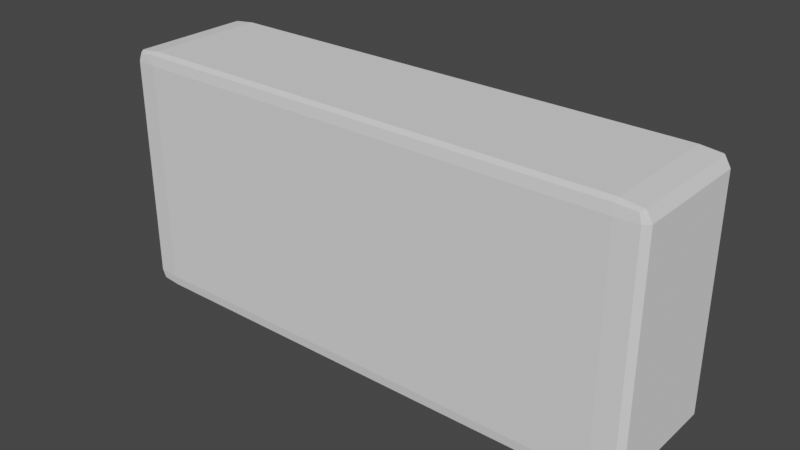 # Source: Zegar.blend  (saved by Blender 2.83.19; exported with 4.5.12 LTS)
import bpy
from mathutils import Matrix  # noqa: F401  (used for matrix-valued properties, if any)

bpy.ops.wm.read_factory_settings(use_empty=True)
scene = bpy.context.scene
scene.name = 'Scene'

# ---- collections
col_collection = bpy.data.collections.new('Collection'); scene.collection.children.link(col_collection)

# ---- world
world_world = bpy.data.worlds.new('World'); scene.world = world_world
world_world.use_nodes = True; world_world.node_tree.nodes.clear()
_N = world_world.node_tree.nodes; _L = world_world.node_tree.links
n0 = _N.new('ShaderNodeOutputWorld'); n0.name = 'World Output'; n0.location = (300, 300)
n1 = _N.new('ShaderNodeBackground'); n1.name = 'Background'; n1.location = (10, 300)
n1.inputs[0].default_value = (0.05088, 0.05088, 0.05088, 1.0)
_L.new(n1.outputs[0], n0.inputs[0])
n0.is_active_output = True
world_world.color = (0.05088, 0.05088, 0.05088)
world_world.use_sun_shadow = False
world_world.sun_shadow_jitter_overblur = 0.0

# ---- meshes
me_cube_002 = bpy.data.meshes.new('Cube.002')
me_cube_002.from_pydata([(-0.9, -0.9, -1.0), (-0.9, -1.0, -0.9), (-1.0, -0.9, -0.9), (-0.9, -0.9787, -0.9787), (-0.9685, -0.9685, -0.9685), (-0.9787, -0.9787, -0.9), (-0.9787, -0.9, -0.9787), (-0.9, -1.0, 0.9), (-0.9, -0.9, 1.0), (-1.0, -0.9, 0.9), (-0.9, -0.9787, 0.9787), (-0.9685, -0.9685, 0.9685), (-0.9787, -0.9, 0.9787), (-0.9787, -0.9787, 0.9), (-0.9, 0.9, -1.0), (-1.0, 0.9, -0.9), (-0.9, 1.0, -0.9), (-0.9787, 0.9, -0.9787), (-0.9685, 0.9685, -0.9685), (-0.9787, 0.9787, -0.9), (-0.9, 0.9787, -0.9787), (-0.9, 0.9, 1.0), (-0.9, 1.0, 0.9), (-1.0, 0.9, 0.9), (-0.9, 0.9787, 0.9787), (-0.9685, 0.9685, 0.9685), (-0.9787, 0.9787, 0.9), (-0.9787, 0.9, 0.9787), (0.9, -0.9, -1.0), (1.0, -0.9, -0.9), (0.9, -1.0, -0.9), (0.9787, -0.9, -0.9787), (0.9685, -0.9685, -0.9685), (0.9787, -0.9787, -0.9), (0.9, -0.9787, -0.9787), (0.9, -0.9, 1.0), (0.9, -1.0, 0.9), (1.0, -0.9, 0.9), (0.9, -0.9787, 0.9787), (0.9685, -0.9685, 0.9685), (0.9787, -0.9787, 0.9), (0.9787, -0.9, 0.9787), (0.9, 0.9, -1.0), (0.9, 1.0, -0.9), (1.0, 0.9, -0.9), (0.9, 0.9787, -0.9787), (0.9685, 0.9685, -0.9685), (0.9787, 0.9787, -0.9), (0.9787, 0.9, -0.9787), (0.9, 0.9, 1.0), (1.0, 0.9, 0.9), (0.9, 1.0, 0.9), (0.9787, 0.9, 0.9787), (0.9685, 0.9685, 0.9685), (0.9787, 0.9787, 0.9), (0.9, 0.9787, 0.9787)], [], [(30, 36, 7, 1), (44, 50, 37, 29), (49, 21, 8, 35), (2, 9, 23, 15), (16, 22, 51, 43), (0, 3, 4, 6), (1, 5, 4, 3), (2, 6, 4, 5), (7, 10, 11, 13), (8, 12, 11, 10), (9, 13, 11, 12), (14, 17, 18, 20), (15, 19, 18, 17), (16, 20, 18, 19), (21, 24, 25, 27), (22, 26, 25, 24), (23, 27, 25, 26), (28, 31, 32, 34), (29, 33, 32, 31), (30, 34, 32, 33), (35, 38, 39, 41), (36, 40, 39, 38), (37, 41, 39, 40), (42, 45, 46, 48), (43, 47, 46, 45), (44, 48, 46, 47), (49, 52, 53, 55), (50, 54, 53, 52), (51, 55, 53, 54), (14, 0, 6, 17), (17, 6, 2, 15), (1, 7, 13, 5), (5, 13, 9, 2), (8, 21, 27, 12), (12, 27, 23, 9), (22, 16, 19, 26), (26, 19, 15, 23), (42, 14, 20, 45), (45, 20, 16, 43), (21, 49, 55, 24), (24, 55, 51, 22), (50, 44, 47, 54), (54, 47, 43, 51), (28, 42, 48, 31), (31, 48, 44, 29), (49, 35, 41, 52), (52, 41, 37, 50), (36, 30, 33, 40), (40, 33, 29, 37), (0, 28, 34, 3), (3, 34, 30, 1), (35, 8, 10, 38), (38, 10, 7, 36), (14, 42, 28, 0)])
_uv = me_cube_002.uv_layers.new(name='UVMap')
_uv.uv.foreach_set('vector', [0.3875, 0.7625, 0.6125, 0.7625, 0.6125, 0.9875, 0.3875, 0.9875, 0.3875, 0.5125, 0.6125, 0.5125, 0.6125, 0.7375, 0.3875, 0.7375, 0.6375, 0.5125, 0.8625, 0.5125, 0.8625, 0.7375, 0.6375, 0.7375, 0.3875, 0.0125, 0.6125, 0.0125, 0.6125, 0.2375, 0.3875, 0.2375, 0.3875, 0.2625, 0.6125, 0.2625, 0.6125, 0.4875, 0.3875, 0.4875, 0.1375, 0.7375, 0.1375, 0.75, 0.1289, 0.75, 0.125, 0.7375, 0.3875, 0.9875, 0.3875, 1.0, 0.3789, 1.0, 0.375, 0.9875, 0.3875, 0.0125, 0.375, 0.0125, 0.375, 0.00394, 0.3875, 0.0, 0.6125, 0.9875, 0.625, 0.9875, 0.625, 0.9961, 0.6125, 1.0, 0.8625, 0.7375, 0.875, 0.7375, 0.875, 0.7461, 0.8625, 0.75, 0.6125, 0.0125, 0.6125, 0.0, 0.6211, 0.0, 0.625, 0.0125, 0.1375, 0.5125, 0.125, 0.5125, 0.125, 0.5039, 0.1375, 0.5, 0.3875, 0.2375, 0.3875, 0.25, 0.3789, 0.25, 0.375, 0.2375, 0.3875, 0.2625, 0.375, 0.2625, 0.375, 0.2539, 0.3875, 0.25, 0.8625, 0.5125, 0.8625, 0.5, 0.8711, 0.5, 0.875, 0.5125, 0.6125, 0.2625, 0.6125, 0.25, 0.6211, 0.25, 0.625, 0.2625, 0.6125, 0.2375, 0.625, 0.2375, 0.625, 0.2461, 0.6125, 0.25, 0.3625, 0.7375, 0.375, 0.7375, 0.3763, 0.75, 0.3625, 0.75, 0.3875, 0.7375, 0.3875, 0.75, 0.3763, 0.75, 0.375, 0.7375, 0.3875, 0.7625, 0.375, 0.7625, 0.3763, 0.75, 0.3875, 0.75, 0.6375, 0.7375, 0.6375, 0.75, 0.625, 0.7487, 0.625, 0.7375, 0.6125, 0.7625, 0.6125, 0.75, 0.625, 0.7487, 0.625, 0.7625, 0.6125, 0.7375, 0.625, 0.7375, 0.625, 0.7487, 0.6125, 0.75, 0.3625, 0.5125, 0.3625, 0.5, 0.375, 0.5013, 0.375, 0.5125, 0.3875, 0.4875, 0.3875, 0.5, 0.375, 0.5013, 0.375, 0.4875, 0.3875, 0.5125, 0.375, 0.5125, 0.375, 0.5013, 0.3875, 0.5, 0.6375, 0.5125, 0.625, 0.5125, 0.6237, 0.5, 0.6375, 0.5, 0.6125, 0.5125, 0.6125, 0.5, 0.6237, 0.5, 0.625, 0.5125, 0.6125, 0.4875, 0.625, 0.4875, 0.6237, 0.5, 0.6125, 0.5, 0.1375, 0.5125, 0.1375, 0.7375, 0.125, 0.7375, 0.125, 0.5125, 0.375, 0.2375, 0.375, 0.0125, 0.3875, 0.0125, 0.3875, 0.2375, 0.3875, 0.9875, 0.6125, 0.9875, 0.6125, 1.0, 0.3875, 1.0, 0.3875, 0.0, 0.6125, 0.0, 0.6125, 0.0125, 0.3875, 0.0125, 0.8625, 0.7375, 0.8625, 0.5125, 0.875, 0.5125, 0.875, 0.7375, 0.625, 0.0125, 0.625, 0.2375, 0.6125, 0.2375, 0.6125, 0.0125, 0.6125, 0.2625, 0.3875, 0.2625, 0.3875, 0.25, 0.6125, 0.25, 0.6125, 0.25, 0.3875, 0.25, 0.3875, 0.2375, 0.6125, 0.2375, 0.3625, 0.5125, 0.1375, 0.5125, 0.1375, 0.5, 0.3625, 0.5, 0.375, 0.4875, 0.375, 0.2625, 0.3875, 0.2625, 0.3875, 0.4875, 0.8625, 0.5125, 0.6375, 0.5125, 0.6375, 0.5, 0.8625, 0.5, 0.625, 0.2625, 0.625, 0.4875, 0.6125, 0.4875, 0.6125, 0.2625, 0.6125, 0.5125, 0.3875, 0.5125, 0.3875, 0.5, 0.6125, 0.5, 0.6125, 0.5, 0.3875, 0.5, 0.3875, 0.4875, 0.6125, 0.4875, 0.3625, 0.7375, 0.3625, 0.5125, 0.375, 0.5125, 0.375, 0.7375, 0.375, 0.7375, 0.375, 0.5125, 0.3875, 0.5125, 0.3875, 0.7375, 0.6375, 0.5125, 0.6375, 0.7375, 0.625, 0.7375, 0.625, 0.5125, 0.625, 0.5125, 0.625, 0.7375, 0.6125, 0.7375, 0.6125, 0.5125, 0.6125, 0.7625, 0.3875, 0.7625, 0.3875, 0.75, 0.6125, 0.75, 0.6125, 0.75, 0.3875, 0.75, 0.3875, 0.7375, 0.6125, 0.7375, 0.1375, 0.7375, 0.3625, 0.7375, 0.3625, 0.75, 0.1375, 0.75, 0.375, 0.9875, 0.375, 0.7625, 0.3875, 0.7625, 0.3875, 0.9875, 0.6375, 0.7375, 0.8625, 0.7375, 0.8625, 0.75, 0.6375, 0.75, 0.625, 0.7625, 0.625, 0.9875, 0.6125, 0.9875, 0.6125, 0.7625, 0.1375, 0.5125, 0.3625, 0.5125, 0.3625, 0.7375, 0.1375, 0.7375])
me_cube_002.use_remesh_fix_poles = True
me_cube_002.use_remesh_preserve_attributes = False
me_cube_002.use_mirror_vertex_groups = False
me_cube_002.update()

# ---- objects
ob_cube_001 = bpy.data.objects.new('Cube.001', me_cube_002)

# ---- transforms, parenting, visibility, modifiers, constraints
ob_cube_001.location = (0.0, 0.0, 0.0)
ob_cube_001.scale = (1.576, 0.3865, 0.7277)
ob_cube_001.lineart.crease_threshold = 0.0

# ---- collection membership
col_collection.objects.link(ob_cube_001)

# ---- scene / render settings (as saved in the file)
scene.frame_start = 1; scene.frame_end = 250; scene.frame_set(1)
scene.render.engine = 'BLENDER_EEVEE_NEXT'
scene.cycles.use_denoising = False
scene.cycles.samples = 128
scene.cycles.sampling_pattern = 'TABULATED_SOBOL'
scene.cycles.use_adaptive_sampling = False
scene.cycles.use_light_tree = False
scene.view_settings.view_transform = 'Filmic'
bpy.context.view_layer.update()

# ---- added for rendering (the .blend has no active camera and no usable light): camera, sun
cam_auto = bpy.data.cameras.new('AutoCamera')
cam_auto.lens = 50.0
cam_auto.sensor_width = 36.0
cam_auto.clip_end = 1000.0
ob_auto_camera = bpy.data.objects.new('AutoCamera', cam_auto)
scene.collection.objects.link(ob_auto_camera)
ob_auto_camera.location = (3.29146, -3.94976, 2.63317)
ob_auto_camera.rotation_euler = (1.09748, -7.21219e-08, 0.694738)
scene.camera = ob_auto_camera
light_auto_sun = bpy.data.lights.new('AutoSun', 'SUN')
light_auto_sun.energy = 3.0
light_auto_sun.angle = 0.0523599
ob_auto_sun = bpy.data.objects.new('AutoSun', light_auto_sun)
scene.collection.objects.link(ob_auto_sun)
ob_auto_sun.rotation_euler = (0.872665, 0.174533, 0.523599)
bpy.context.view_layer.update()
